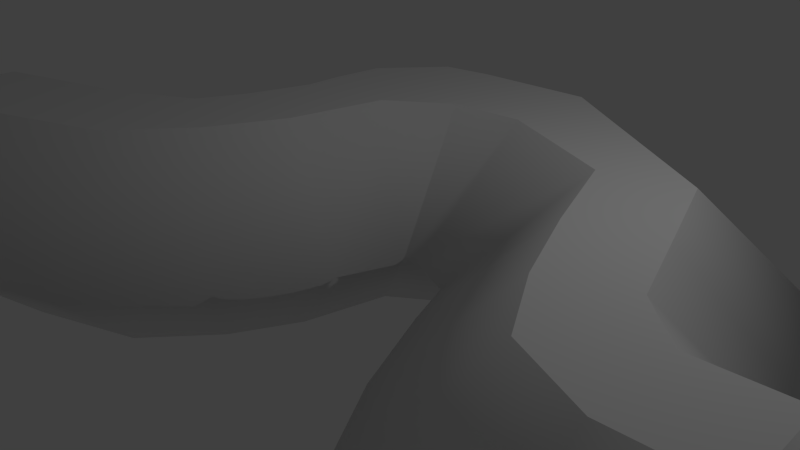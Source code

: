 # Source: Basic_Path.blend  (saved by Blender 2.69.0; exported with 4.5.12 LTS)
import bpy
from mathutils import Matrix  # noqa: F401  (used for matrix-valued properties, if any)

bpy.ops.wm.read_factory_settings(use_empty=True)
scene = bpy.context.scene
scene.name = 'Scene'

# ---- collections
col_collection_1 = bpy.data.collections.new('Collection 1'); scene.collection.children.link(col_collection_1)

# ---- world
world_world = bpy.data.worlds.new('World'); scene.world = world_world
world_world.color = (0.05088, 0.05088, 0.05088)
world_world.use_sun_shadow = False
world_world.sun_shadow_jitter_overblur = 0.0
world_world.cycles.sampling_method = 'MANUAL'
world_world.cycles.sample_map_resolution = 256

# ---- cameras
cam_camera = bpy.data.cameras.new('Camera')
cam_camera.clip_end = 100.0
cam_camera.lens = 35.0
cam_camera.sensor_width = 32.0
cam_camera.sensor_height = 18.0
cam_camera.ortho_scale = 7.314
cam_camera.dof.focus_distance = 0.0
cam_camera.dof.aperture_fstop = 128.0

# ---- lights
light_lamp = bpy.data.lights.new('Lamp', 'POINT')
light_lamp.transmission_factor = 0.0
light_lamp.cutoff_distance = 30.0
light_lamp.energy = 100.0
light_lamp.shadow_buffer_clip_start = 1.001
light_lamp.shadow_soft_size = 0.1
light_lamp.shadow_maximum_resolution = 0.006
light_lamp.use_absolute_resolution = True
light_lamp.cycles.use_multiple_importance_sampling = False

# ---- curves / text
cu_beziercurve = bpy.data.curves.new('BezierCurve', 'CURVE')
cu_beziercurve.dimensions = '2D'
_sp = cu_beziercurve.splines.new('POLY'); _sp.points.add(30)
_sp.points.foreach_set('co', [-5.99, -0.6547, 0.0, 1.0, -3.99, 0.0, 0.0, 1.0, -3.99, 0.0, 0.0, 1.0, -2.883, 0.5996, 0.0, 1.0, -2.54, 1.265, 0.0, 1.0, -2.248, 2.16, 0.0, 1.0, -2.244, 2.706, 0.0, 1.0, -2.167, 3.378, 0.0, 1.0, -1.483, 4.159, 0.0, 1.0, -0.8262, 4.275, 0.0, 1.0, 0.785, 4.378, 0.0, 1.0, 1.634, 3.859, 0.0, 1.0, 3.432, 2.767, 0.0, 1.0, 3.889, 1.52, 0.0, 1.0, 4.253, 0.5151, 0.0, 1.0, 4.877, -0.03931, 0.0, 1.0, 5.881, 0.02999, 0.0, 1.0, 5.916, -0.9748, 0.0, 1.0, 4.911, -1.044, 0.0, 1.0, 3.958, -0.6803, 0.0, 1.0, 3.439, 0.1686, 0.0, 1.0, 2.971, 1.225, 0.0, 1.0, 2.479, 2.507, 0.0, 1.0, 0.785, 3.183, 0.0, 1.0, -0.2372, 3.079, 0.0, 1.0, -1.103, 2.455, 0.0, 1.0, -1.398, 1.121, 0.0, 1.0, -1.9, 0.1339, 0.0, 1.0, -2.732, -0.8536, 0.0, 1.0, -4.291, -1.477, 0.0, 1.0, -5.973, -1.945, 0.0, 1.0])
_sp.order_v = 1
_sp.use_cyclic_u = True
cu_beziercurve.use_path = True
cu_beziercurve.use_path_clamp = True
cu_beziercurve.bevel_resolution = 0
cu_beziercurve.offset = 0.06
cu_beziercurve.bevel_depth = 1.556
cu_beziercurve.fill_mode = 'BOTH'

# ---- objects
ob_beziercurve = bpy.data.objects.new('BezierCurve', cu_beziercurve)
ob_lamp = bpy.data.objects.new('Lamp', light_lamp)
ob_camera = bpy.data.objects.new('Camera', cam_camera)

# ---- transforms, parenting, visibility, modifiers, constraints
ob_beziercurve.location = (0.0, -1.296, 0.0)
ob_beziercurve.lineart.crease_threshold = 0.0
ob_lamp.location = (4.076, 1.005, 5.904)
ob_lamp.rotation_euler = (0.6503, 0.05522, 1.866)
ob_lamp.lock_rotations_4d = False
ob_lamp.empty_display_type = 'ARROWS'
ob_lamp.color = (0.0, 0.0, 0.0, 0.0)
ob_lamp.lineart.crease_threshold = 0.0
ob_camera.location = (7.481, -6.508, 5.344)
ob_camera.rotation_euler = (1.109, 0.01082, 0.8149)
ob_camera.lock_rotations_4d = False
ob_camera.empty_display_type = 'ARROWS'
ob_camera.color = (0.0, 0.0, 0.0, 0.0)
ob_camera.display_type = 'WIRE'
ob_camera.lineart.crease_threshold = 0.0

# ---- collection membership
col_collection_1.objects.link(ob_beziercurve)
col_collection_1.objects.link(ob_lamp)
col_collection_1.objects.link(ob_camera)

# ---- scene / render settings (as saved in the file)
scene.camera = ob_camera
scene.frame_start = 1; scene.frame_end = 250; scene.frame_set(1)
scene.render.engine = 'BLENDER_EEVEE_NEXT'
scene.render.image_settings.compression = 90
scene.render.resolution_percentage = 50
scene.render.dither_intensity = 0.0
scene.cycles.use_denoising = False
scene.cycles.samples = 10
scene.cycles.sampling_pattern = 'TABULATED_SOBOL'
scene.cycles.light_sampling_threshold = 0.0
scene.cycles.use_adaptive_sampling = False
scene.cycles.use_light_tree = False
scene.cycles.blur_glossy = 0.0
scene.cycles.volume_bounces = 1
scene.cycles.pixel_filter_type = 'GAUSSIAN'
scene.cycles.sample_clamp_indirect = 0.0
scene.view_settings.view_transform = 'Standard'
bpy.context.view_layer.update()
